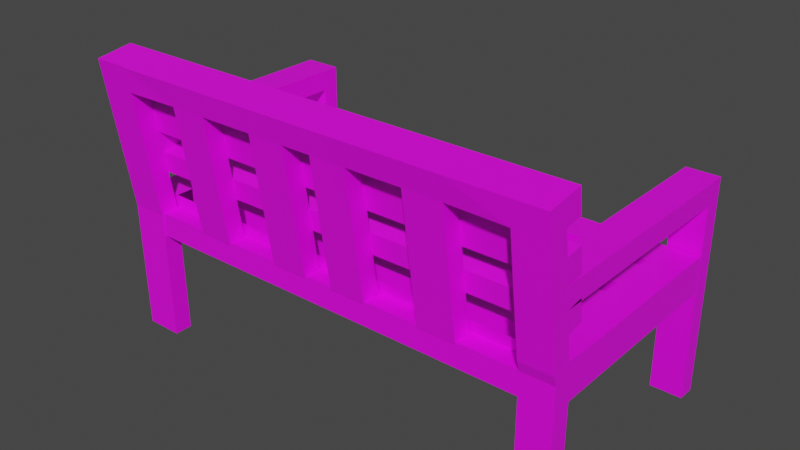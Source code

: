 # Source: bench.blend  (saved by Blender 3.3.6; exported with 4.5.12 LTS)
import bpy
from mathutils import Matrix  # noqa: F401  (used for matrix-valued properties, if any)

bpy.ops.wm.read_factory_settings(use_empty=True)
scene = bpy.context.scene
scene.name = 'Scene'

# ---- collections
col_collection = bpy.data.collections.new('Collection'); scene.collection.children.link(col_collection)

# ---- images (referenced by path relative to the original .blend; pixels are not part of the script)
import os
ASSET_DIR = os.environ.get("B2B_ASSET_DIR", "")  # directory of the original .blend (textures are referenced by path, not embedded)
HERE = os.path.dirname(os.path.abspath(__file__))  # packed textures are extracted next to this script under _unpacked/

def load_image(name, relpath, width, height, colorspace="sRGB"):
    """Load a texture the original file referenced (path relative to the .blend, or extracted next to this script)."""
    p = next((c for c in (os.path.join(HERE, relpath), os.path.join(ASSET_DIR, relpath)) if relpath and os.path.exists(c)), "")
    if p:
        img = bpy.data.images.load(p, check_existing=True)
        img.name = name
    else:  # same state as the original file: an image datablock whose file is absent (Cycles renders it pink)
        img = bpy.data.images.new(name, width, height)
        img.source = "FILE"
        img.filepath = "//" + (relpath or name)
    img.colorspace_settings.name = colorspace
    return img
img_houttextuur_jpg = load_image('houttextuur.jpg', 'houtenbanktextuur.jpg', 1024, 1024, 'sRGB')

# ---- materials (node trees are filled in below, after node groups)
mat_material = bpy.data.materials.new('Material')
mat_material.alpha_threshold = 0.0
mat_material.use_transparent_shadow = False
mat_material.roughness = 0.5
mat_material.line_color = (0.0, 0.0, 0.0, 1.0)

# ---- material node trees
mat_material.use_nodes = True; mat_material.node_tree.nodes.clear()
_N = mat_material.node_tree.nodes; _L = mat_material.node_tree.links
n0 = _N.new('ShaderNodeOutputMaterial'); n0.name = 'Material Output'; n0.location = (300, 300)
n1 = _N.new('ShaderNodeBsdfPrincipled'); n1.name = 'Principled BSDF'; n1.location = (10, 300)
n1.distribution = 'GGX'
n1.subsurface_method = 'RANDOM_WALK_SKIN'
n1.inputs[3].default_value = 1.45
n1.inputs[27].default_value = (0.0, 0.0, 0.0, 1.0)
n1.inputs[28].default_value = 1.0
n2 = _N.new('ShaderNodeTexImage'); n2.name = 'Image Texture.001'; n2.location = (-364, 319)
n2.image = img_houttextuur_jpg
_L.new(n1.outputs[0], n0.inputs[0])
_L.new(n2.outputs[0], n1.inputs[0])
n0.is_active_output = True

# ---- world
world_world = bpy.data.worlds.new('World'); scene.world = world_world
world_world.use_nodes = True; world_world.node_tree.nodes.clear()
_N = world_world.node_tree.nodes; _L = world_world.node_tree.links
n0 = _N.new('ShaderNodeOutputWorld'); n0.name = 'World Output'; n0.location = (300, 300)
n1 = _N.new('ShaderNodeBackground'); n1.name = 'Background'; n1.location = (10, 300)
n1.inputs[0].default_value = (0.05088, 0.05088, 0.05088, 1.0)
_L.new(n1.outputs[0], n0.inputs[0])
n0.is_active_output = True
world_world.color = (0.05088, 0.05088, 0.05088)
world_world.use_sun_shadow = False
world_world.sun_shadow_jitter_overblur = 0.0

# ---- meshes
me_cube = bpy.data.meshes.new('Cube')
me_cube.from_pydata([(1.0, 1.0, 1.0), (1.0, 1.0, -1.0), (1.0, -0.08765, 1.0), (1.0, -0.08765, -1.0), (-1.0, 1.0, 1.0), (-1.0, 1.0, -1.0), (-1.0, -0.08765, 1.0), (-1.0, -0.08765, -1.0), (1.0, -0.1221, 12.4), (-1.0, -0.1221, 12.4), (1.0, 1.0, 12.4), (-1.0, 1.0, 12.4), (-1.0, 1.0, 11.09), (1.0, 1.0, 11.09), (1.0, -0.08765, 11.09), (-1.0, -0.08765, 11.09), (1.0, -13.76, 12.45), (-1.0, -13.76, 12.45), (1.0, -13.57, 11.15), (-1.0, -13.57, 11.15), (1.0, -14.96, 12.27), (-1.0, -14.96, 12.27), (1.0, -14.76, 10.97), (-1.0, -14.76, 10.97), (1.0, -14.43, 16.91), (-1.0, -14.43, 16.91), (1.0, -15.63, 16.73), (-1.0, -15.63, 16.73), (1.0, -12.9, -0.956), (-1.0, -12.9, -0.956), (1.0, -14.11, -0.956), (-1.0, -14.11, -0.956), (-1.0, -14.21, 15.43), (1.0, -14.21, 15.43), (-1.0, -15.4, 15.25), (1.0, -15.4, 15.25), (1.0, -13.32, 17.07), (-1.0, -13.32, 17.07), (-1.0, -13.1, 15.59), (1.0, -13.1, 15.59), (-28.42, -14.21, 15.43), (-28.42, -14.43, 16.91), (-28.42, -13.1, 15.59), (-28.42, -13.32, 17.07), (1.0, -13.99, 13.94), (-1.0, -13.99, 13.94), (-1.0, -15.18, 13.76), (1.0, -15.18, 13.76), (1.0, -12.66, 12.61), (-1.0, -12.66, 12.61), (1.0, -12.88, 14.1), (-1.0, -12.88, 14.1), (-28.38, -13.76, 12.45), (-28.38, -13.99, 13.94), (-28.38, -12.66, 12.61), (-28.38, -12.88, 14.1), (-1.0, -14.56, 9.649), (1.0, -14.56, 9.649), (1.0, -13.37, 9.829), (-1.0, -13.37, 9.829), (1.0, -12.52, 11.31), (-1.0, -12.52, 11.31), (-1.0, -12.32, 9.986), (1.0, -12.32, 9.986), (-28.33, -13.37, 9.829), (-28.33, -13.57, 11.15), (-28.33, -12.32, 9.986), (-28.33, -12.52, 11.31), (-26.1, -14.43, 16.91), (-26.1, -14.21, 15.43), (-26.1, -13.1, 15.59), (-26.1, -13.32, 17.07), (-28.42, -15.34, 15.26), (-28.42, -15.56, 16.74), (-26.1, -15.56, 16.74), (-26.1, -15.34, 15.26), (-28.42, -12.9, -0.9197), (-26.1, -12.9, -0.9197), (-28.42, -14.04, -0.9197), (-26.1, -14.04, -0.9197), (-28.42, -14.7, 10.98), (-26.1, -14.7, 10.98), (-26.1, -13.57, 11.15), (-28.42, -13.57, 11.15), (-26.1, -15.34, 15.26), (-26.1, -14.21, 15.43), (-28.42, -14.21, 15.43), (-28.42, -15.34, 15.26), (-28.42, -14.89, 12.25), (-26.1, -14.89, 12.25), (-26.1, -13.76, 12.42), (-28.42, -13.76, 12.42), (-26.1, 0.983, 11.09), (-28.42, 0.983, 11.09), (-26.1, 0.983, 12.37), (-28.42, 0.983, 12.37), (-26.1, -0.08738, 12.37), (-28.42, -0.08738, 12.37), (-26.1, -0.08738, 11.09), (-28.42, -0.08738, 11.09), (-26.1, 0.983, -0.9333), (-28.42, 0.983, -0.9333), (-26.1, -0.08738, -0.9333), (-28.42, -0.08738, -0.9333), (-1.0, -14.33, 8.077), (1.0, -13.13, 8.257), (1.0, -14.33, 8.077), (-1.0, -13.13, 8.257), (-1.0, -14.11, 7.404), (1.0, -12.9, 7.404), (1.0, -14.11, 7.404), (-1.0, -12.9, 7.404), (-1.0, -0.1777, 7.404), (-1.0, -0.1777, 8.16), (1.0, -0.1777, 8.16), (1.0, -0.1777, 7.404), (-26.11, -12.9, 7.404), (-26.11, -12.9, 8.16), (-26.11, -0.1777, 7.404), (-26.11, -0.1777, 8.16), (-28.38, -12.9, 7.404), (-28.38, -12.9, 8.16), (-28.38, -0.1777, 7.404), (-28.38, -0.1777, 8.16), (-1.0, -10.78, 8.16), (-1.0, -8.66, 8.16), (-1.0, -6.539, 8.16), (-1.0, -4.419, 8.16), (-1.0, -2.298, 8.16), (1.0, -2.298, 7.404), (1.0, -4.419, 7.404), (1.0, -6.539, 7.404), (1.0, -8.66, 7.404), (1.0, -10.78, 7.404), (1.0, -10.78, 8.16), (1.0, -8.66, 8.16), (1.0, -6.539, 8.16), (1.0, -4.419, 8.16), (1.0, -2.298, 8.16), (-26.11, -10.78, 8.16), (-26.11, -8.66, 8.16), (-26.11, -6.539, 8.16), (-26.11, -4.419, 8.16), (-26.11, -2.298, 8.16), (-28.38, -10.78, 8.16), (-28.38, -8.66, 8.16), (-28.38, -6.539, 8.16), (-28.38, -4.419, 8.16), (-28.38, -2.298, 8.16), (-28.38, -2.298, 7.404), (-28.38, -4.419, 7.404), (-28.38, -6.539, 7.404), (-28.38, -8.66, 7.404), (-28.38, -10.78, 7.404), (1.0, -12.9, 5.939), (-1.0, -12.9, 5.939), (1.0, -0.1777, 5.939), (-1.0, -0.1777, 5.939), (-1.0, -10.78, 5.939), (1.0, -10.78, 5.939), (-26.11, -10.78, 5.939), (-26.11, -12.9, 5.939), (-26.11, -0.1777, 5.939), (-28.38, -10.78, 5.939), (-28.38, -12.9, 5.939), (-28.38, -0.1777, 5.939), (-1.0, -2.298, 5.939), (-1.0, -4.419, 5.939), (-1.0, -6.539, 5.939), (-1.0, -8.66, 5.939), (1.0, -2.298, 5.939), (1.0, -4.419, 5.939), (1.0, -6.539, 5.939), (1.0, -8.66, 5.939), (-26.11, -2.298, 5.939), (-26.11, -4.419, 5.939), (-26.11, -6.539, 5.939), (-26.11, -8.66, 5.939), (-28.38, -2.298, 5.939), (-28.38, -4.419, 5.939), (-28.38, -6.539, 5.939), (-28.38, -8.66, 5.939), (-26.11, -14.43, 16.91), (-26.11, -15.63, 16.73), (-26.11, -14.21, 15.43), (-26.11, -15.4, 15.25), (-22.55, -14.21, 15.43), (-22.55, -13.1, 15.59), (-22.55, -13.32, 17.07), (-22.55, -14.43, 16.91), (-4.66, -15.31, 15.26), (-4.66, -14.21, 15.43), (-4.66, -15.63, 16.73), (-4.66, -14.43, 16.91), (-6.998, -15.31, 15.26), (-6.998, -15.63, 16.73), (-6.998, -14.21, 15.43), (-6.998, -14.43, 16.91), (-22.6, -15.31, 15.26), (-22.6, -15.63, 16.73), (-22.6, -14.21, 15.43), (-22.6, -14.43, 16.91), (-20.34, -14.21, 15.43), (-20.34, -14.43, 16.91), (-20.34, -15.31, 15.26), (-20.34, -15.63, 16.73), (-16.87, -14.21, 15.43), (-16.87, -14.43, 16.91), (-16.87, -15.31, 15.26), (-16.87, -15.63, 16.73), (-14.56, -14.21, 15.43), (-14.56, -14.43, 16.91), (-14.56, -15.31, 15.26), (-14.56, -15.63, 16.73), (-10.43, -14.21, 15.43), (-10.43, -14.43, 16.91), (-10.43, -15.31, 15.26), (-10.43, -15.63, 16.73), (-12.7, -15.31, 15.26), (-12.7, -15.63, 16.73), (-12.7, -14.21, 15.43), (-12.7, -14.43, 16.91), (-6.998, -13.02, 7.475), (-4.66, -13.02, 7.475), (-4.66, -14.11, 7.31), (-6.998, -14.11, 7.31), (-20.34, -14.11, 7.31), (-22.6, -14.11, 7.31), (-22.6, -13.02, 7.475), (-20.34, -13.02, 7.475), (-14.56, -14.11, 7.31), (-16.87, -14.11, 7.31), (-16.87, -13.02, 7.475), (-14.56, -13.02, 7.475), (-12.7, -13.02, 7.475), (-10.43, -13.02, 7.475), (-10.43, -14.11, 7.31), (-12.7, -14.11, 7.31), (-26.11, -14.05, 7.404), (-1.0, -14.05, 7.404), (-1.0, -14.05, 5.939), (-26.11, -14.05, 5.939), (-28.42, -14.14, 7.266), (-26.1, -14.14, 7.266), (-26.1, -13.01, 7.436), (-28.42, -13.01, 7.436), (-1.0, -3.033, 8.16), (1.0, -3.033, 7.404), (1.0, -3.033, 8.16), (-26.11, -3.033, 8.16), (-28.38, -3.033, 8.16), (-28.38, -3.033, 7.404), (-1.0, -3.033, 5.939), (1.0, -3.033, 5.939), (-26.11, -3.033, 5.939), (-28.38, -3.033, 5.939), (-1.0, -5.408, 8.16), (1.0, -5.408, 7.404), (1.0, -5.408, 8.16), (-26.11, -5.408, 8.16), (-28.38, -5.408, 8.16), (-28.38, -5.408, 7.404), (-1.0, -5.408, 5.939), (1.0, -5.408, 5.939), (-26.11, -5.408, 5.939), (-28.38, -5.408, 5.939), (-13.56, -5.408, 8.16), (-7.278, -5.408, 8.16), (-1.0, -6.539, 8.16), (1.0, -6.539, 7.404), (1.0, -6.539, 8.16), (-26.11, -6.539, 8.16), (-28.38, -6.539, 8.16), (-28.38, -6.539, 7.404), (-1.0, -6.539, 5.939), (1.0, -6.539, 5.939), (-26.11, -6.539, 5.939), (-28.38, -6.539, 5.939), (-13.56, -6.539, 8.16), (-7.278, -6.539, 8.16), (1.0, -8.66, 7.404), (-28.38, -8.66, 7.404), (-1.0, -8.66, 5.939), (1.0, -8.66, 5.939), (-26.11, -8.66, 5.939), (-28.38, -8.66, 5.939), (-1.0, -8.66, 8.16), (1.0, -8.66, 8.16), (-26.11, -8.66, 8.16), (-28.38, -8.66, 8.16), (-13.56, -8.66, 8.16), (-1.0, -9.459, 8.16), (1.0, -9.459, 7.404), (1.0, -9.459, 8.16), (-26.11, -9.459, 8.16), (-28.38, -9.459, 8.16), (-28.38, -9.459, 7.404), (-1.0, -9.459, 5.939), (1.0, -9.459, 5.939), (-26.11, -9.459, 5.939), (-28.38, -9.459, 5.939), (-13.56, -9.459, 8.16), (-7.278, -9.459, 8.16), (1.0, -11.76, 7.404), (-28.38, -11.76, 7.404), (-1.0, -11.87, 8.205), (1.0, -11.87, 8.205), (-26.11, -11.76, 8.16), (-28.38, -11.76, 8.16), (-1.0, -11.76, 5.939), (1.0, -11.76, 5.939), (-26.11, -11.76, 5.939), (-28.38, -11.76, 5.939)], [], [(13, 12, 11, 10), (3, 2, 6, 7), (7, 6, 4, 5), (5, 1, 3, 7), (1, 0, 2, 3), (5, 4, 0, 1), (10, 11, 9, 8), (15, 14, 18, 19), (12, 15, 9, 11), (14, 13, 10, 8), (2, 0, 13, 14), (4, 6, 15, 12), (6, 2, 14, 15), (0, 4, 12, 13), (24, 33, 39, 36), (14, 8, 16, 18), (8, 9, 17, 16), (9, 15, 19, 17), (23, 22, 20, 21), (110, 108, 31, 30), (18, 16, 20, 22), (17, 19, 23, 21), (24, 25, 27, 26), (200, 198, 185, 184), (34, 35, 26, 27), (35, 33, 24, 26), (29, 28, 30, 31), (111, 109, 28, 29), (109, 110, 30, 28), (108, 111, 29, 31), (47, 44, 33, 35), (46, 47, 35, 34), (45, 46, 34, 32), (44, 45, 32, 33), (39, 38, 37, 36), (41, 40, 72, 73), (25, 24, 36, 37), (33, 32, 38, 39), (40, 41, 43, 42), (70, 69, 40, 42), (71, 70, 42, 43), (68, 71, 43, 41), (16, 17, 49, 48), (17, 21, 46, 45), (21, 20, 47, 46), (20, 16, 44, 47), (48, 49, 51, 50), (45, 44, 50, 51), (44, 16, 48, 50), (51, 49, 54, 55), (52, 53, 55, 54), (45, 51, 55, 53), (17, 45, 53, 52), (49, 17, 52, 54), (23, 19, 59, 56), (18, 22, 57, 58), (59, 19, 65, 64), (22, 23, 56, 57), (61, 60, 63, 62), (58, 59, 62, 63), (18, 58, 63, 60), (19, 18, 60, 61), (64, 65, 67, 66), (62, 59, 64, 66), (61, 62, 66, 67), (19, 61, 67, 65), (187, 70, 71, 188, 37, 38), (186, 69, 70, 187, 38, 32), (27, 25, 193, 192), (186, 189, 68, 69), (75, 74, 73, 72), (69, 68, 74, 75), (68, 41, 73, 74), (243, 242, 78, 79), (76, 77, 79, 78), (244, 243, 79, 77), (245, 244, 77, 76), (242, 245, 76, 78), (88, 91, 83, 80), (97, 96, 94, 95), (90, 89, 81, 82), (89, 88, 80, 81), (75, 72, 87, 84), (69, 75, 84, 85), (40, 69, 85, 86), (72, 40, 86, 87), (84, 87, 88, 89), (85, 84, 89, 90), (86, 85, 90, 91), (87, 86, 91, 88), (95, 94, 92, 93), (96, 98, 92, 94), (92, 98, 102, 100), (99, 97, 95, 93), (83, 91, 97, 99), (82, 83, 99, 98), (90, 82, 98, 96), (91, 90, 96, 97), (102, 103, 101, 100), (98, 99, 103, 102), (93, 92, 100, 101), (99, 93, 101, 103), (56, 59, 107, 104), (58, 57, 106, 105), (59, 58, 105, 107), (57, 56, 104, 106), (104, 107, 111, 108), (105, 106, 110, 109), (113, 112, 118, 119), (106, 104, 108, 110), (113, 114, 115, 112), (257, 131, 172, 263), (128, 138, 114, 113), (138, 129, 115, 114), (143, 119, 123, 148), (111, 107, 117, 116), (303, 109, 154, 310), (128, 113, 119, 143), (149, 148, 123, 122), (116, 117, 121, 120), (247, 130, 171, 253), (119, 118, 122, 123), (109, 111, 155, 154), (118, 112, 157, 162), (115, 129, 170, 156), (304, 153, 163, 312), (296, 152, 181, 300), (304, 308, 144, 153), (296, 295, 145, 152), (273, 272, 146, 151), (261, 260, 147, 150), (251, 250, 148, 149), (175, 264, 265, 179), (126, 136, 258, 256), (167, 262, 264, 175), (172, 168, 262, 263), (112, 115, 156, 157), (273, 151, 180, 277), (261, 150, 179, 265), (292, 133, 159, 298), (122, 118, 162, 165), (307, 139, 144, 308), (294, 140, 145, 295), (271, 141, 146, 272), (259, 142, 147, 260), (249, 143, 148, 250), (306, 303, 133, 134), (293, 292, 132, 135), (270, 269, 131, 136), (258, 257, 130, 137), (248, 247, 129, 138), (305, 306, 134, 124), (291, 293, 135, 125), (268, 270, 136, 126), (256, 258, 137, 127), (246, 248, 138, 128), (251, 149, 178, 255), (111, 116, 238, 239), (280, 132, 173, 283), (116, 120, 164, 161), (149, 122, 165, 178), (170, 166, 157, 156), (311, 161, 164, 312), (162, 174, 178, 165), (254, 175, 179, 255), (264, 176, 180, 265), (284, 177, 181, 285), (299, 160, 163, 300), (157, 166, 174, 162), (252, 167, 175, 254), (305, 124, 291, 302, 301, 294, 139, 307), (282, 169, 177, 284), (297, 158, 160, 299), (310, 309, 158, 159), (298, 297, 169, 173), (275, 274, 168, 172), (263, 262, 167, 171), (253, 252, 166, 170), (184, 185, 183, 182), (198, 199, 183, 185), (201, 200, 184, 182), (199, 201, 182, 183), (32, 25, 189, 186), (25, 32, 191, 193), (34, 27, 192, 190), (32, 34, 190, 191), (188, 71, 68, 189, 25, 37), (192, 193, 197, 195), (193, 191, 196, 197), (190, 192, 195, 194), (214, 216, 236, 235), (205, 203, 201, 199), (203, 202, 200, 201), (204, 205, 199, 198), (206, 210, 233, 232), (206, 208, 204, 202), (208, 209, 205, 204), (207, 206, 202, 203), (209, 207, 203, 205), (213, 211, 207, 209), (211, 210, 206, 207), (212, 213, 209, 208), (208, 206, 232, 231), (220, 218, 212, 210), (218, 219, 213, 212), (221, 220, 210, 211), (219, 221, 211, 213), (195, 197, 215, 217), (197, 196, 214, 215), (194, 195, 217, 216), (196, 194, 216, 214), (217, 215, 221, 219), (215, 214, 220, 221), (216, 217, 219, 218), (200, 202, 229, 228), (223, 224, 225, 222), (229, 226, 227, 228), (233, 230, 231, 232), (235, 236, 237, 234), (220, 214, 235, 234), (218, 220, 234, 237), (216, 218, 237, 236), (212, 208, 231, 230), (202, 204, 226, 229), (191, 190, 224, 223), (210, 212, 230, 233), (194, 196, 222, 225), (190, 194, 225, 224), (198, 200, 228, 227), (196, 191, 223, 222), (204, 198, 227, 226), (239, 238, 241, 240), (161, 155, 240, 241), (155, 111, 239, 240), (116, 161, 241, 238), (80, 83, 245, 242), (83, 82, 244, 245), (82, 81, 243, 244), (81, 80, 242, 243), (171, 167, 252, 253), (174, 254, 255, 178), (150, 251, 255, 179), (127, 137, 248, 246), (137, 130, 247, 248), (142, 249, 250, 147), (159, 158, 297, 298), (150, 147, 250, 251), (129, 247, 253, 170), (259, 266, 267, 256, 127, 246, 249, 142), (136, 131, 257, 258), (141, 259, 260, 146), (151, 261, 265, 180), (151, 146, 260, 261), (130, 257, 263, 171), (288, 290, 286, 268, 279, 278, 271), (283, 282, 274, 275), (168, 274, 276, 176), (176, 276, 277, 180), (131, 269, 275, 172), (286, 287, 270, 268), (287, 280, 269, 270), (288, 271, 272, 289), (281, 273, 277, 285), (281, 289, 272, 273), (152, 145, 289, 281), (152, 281, 285, 181), (140, 288, 289, 145), (135, 132, 280, 287), (125, 135, 287, 286), (173, 169, 282, 283), (274, 282, 284, 276), (276, 284, 285, 277), (269, 280, 283, 275), (177, 299, 300, 181), (124, 134, 293, 291), (134, 133, 292, 293), (139, 294, 295, 144), (132, 292, 298, 173), (153, 144, 295, 296), (153, 296, 300, 163), (154, 155, 309, 310), (160, 311, 312, 163), (158, 309, 311, 160), (107, 105, 306, 305), (105, 109, 303, 306), (117, 307, 308, 121), (120, 121, 308, 304), (120, 304, 312, 164), (133, 303, 310, 159), (143, 174, 166, 128), (254, 249, 246, 252), (259, 264, 262, 266), (274, 276, 271, 278), (266, 262, 256, 267), (126, 256, 262, 168), (246, 128, 166, 252), (278, 279, 268, 274), (286, 290, 288, 284, 282), (294, 301, 302, 291, 297, 299), (291, 125, 169, 297), (309, 155, 107, 305), (307, 311, 309, 305), (116, 111, 155, 161)])
_uv = me_cube.uv_layers.new(name='UVMap')
_uv.uv.foreach_set('vector', [0.1358, 0.8666, 0.1558, 0.8666, 0.1558, 0.8796, 0.1358, 0.8796, 0.5303, 0.8723, 0.5303, 0.8525, 0.5503, 0.8525, 0.5503, 0.8723, 0.5624, 0.5141, 0.5624, 0.4941, 0.5732, 0.4941, 0.5732, 0.5141, 0.9589, 0.882, 0.9589, 0.862, 0.9697, 0.862, 0.9697, 0.882, 0.01871, 0.5079, 0.01871, 0.4879, 0.02959, 0.4879, 0.02959, 0.5079, 0.1558, 0.7463, 0.1558, 0.7662, 0.1358, 0.7662, 0.1358, 0.7463, 0.7519, 0.8287, 0.7319, 0.8287, 0.7319, 0.8175, 0.7519, 0.8175, 0.03871, 0.8808, 0.01871, 0.8808, 0.01871, 0.7463, 0.03871, 0.7463, 0.5732, 0.3933, 0.5624, 0.3933, 0.562, 0.3801, 0.5732, 0.3801, 0.02959, 0.3871, 0.01871, 0.3871, 0.01871, 0.374, 0.02993, 0.374, 0.02959, 0.4879, 0.01871, 0.4879, 0.01871, 0.3871, 0.02959, 0.3871, 0.5732, 0.4941, 0.5624, 0.4941, 0.5624, 0.3933, 0.5732, 0.3933, 0.5503, 0.8525, 0.5303, 0.8525, 0.5303, 0.7525, 0.5503, 0.7525, 0.1358, 0.7662, 0.1558, 0.7662, 0.1558, 0.8666, 0.1358, 0.8666, 0.173, 0.3289, 0.1708, 0.3437, 0.1597, 0.342, 0.1619, 0.3272, 0.02959, 0.3871, 0.02993, 0.374, 0.1663, 0.3735, 0.1644, 0.3864, 0.7519, 0.8175, 0.7319, 0.8175, 0.7319, 0.6814, 0.7519, 0.6814, 0.562, 0.3801, 0.5624, 0.3933, 0.4276, 0.3926, 0.4256, 0.3797, 0.1378, 0.03871, 0.1378, 0.01871, 0.1509, 0.01871, 0.1509, 0.03871, 0.1016, 0.01871, 0.1016, 0.03871, 0.01871, 0.03871, 0.01871, 0.01871, 0.1644, 0.3864, 0.1663, 0.3735, 0.1782, 0.3752, 0.1763, 0.3882, 0.4256, 0.3797, 0.4276, 0.3926, 0.4157, 0.3944, 0.4137, 0.3814, 0.6227, 0.3499, 0.6227, 0.3699, 0.6107, 0.3699, 0.6107, 0.3499, 0.4698, 0.9091, 0.4808, 0.9091, 0.4818, 0.9441, 0.4698, 0.9441, 0.181, 0.03871, 0.181, 0.01871, 0.196, 0.01871, 0.196, 0.03871, 0.1827, 0.3455, 0.1708, 0.3437, 0.173, 0.3289, 0.1849, 0.3307, 0.6107, 0.9686, 0.6107, 0.9486, 0.6227, 0.9486, 0.6227, 0.9686, 0.9304, 0.7646, 0.9104, 0.7646, 0.9104, 0.6814, 0.9304, 0.6814, 0.1577, 0.4239, 0.1698, 0.4239, 0.1698, 0.5075, 0.1577, 0.5075, 0.4222, 0.4301, 0.4343, 0.4301, 0.4343, 0.5136, 0.4222, 0.5136, 0.1805, 0.3604, 0.1686, 0.3586, 0.1708, 0.3437, 0.1827, 0.3455, 0.1659, 0.03871, 0.1659, 0.01871, 0.181, 0.01871, 0.181, 0.03871, 0.4234, 0.3648, 0.4115, 0.3665, 0.4092, 0.3517, 0.4211, 0.3499, 0.9254, 0.9198, 0.9254, 0.9398, 0.9104, 0.9398, 0.9104, 0.9198, 0.7387, 0.3499, 0.7387, 0.3699, 0.7238, 0.3699, 0.7238, 0.3499, 0.1507, 0.9284, 0.1358, 0.9284, 0.1358, 0.917, 0.1507, 0.917, 0.6227, 0.3699, 0.6227, 0.3499, 0.6339, 0.3499, 0.6339, 0.3699, 0.7874, 0.3499, 0.7874, 0.3699, 0.7762, 0.3699, 0.7762, 0.3499, 0.1358, 0.9284, 0.1507, 0.9284, 0.1507, 0.9397, 0.1358, 0.9397, 0.7762, 0.6208, 0.7874, 0.6208, 0.7874, 0.644, 0.7762, 0.644, 0.7238, 0.6208, 0.7387, 0.6208, 0.7387, 0.644, 0.7238, 0.644, 0.6227, 0.6208, 0.6339, 0.6208, 0.6339, 0.644, 0.6227, 0.644, 0.8248, 0.6436, 0.8248, 0.6236, 0.8359, 0.6236, 0.8359, 0.6436, 0.4256, 0.3797, 0.4137, 0.3814, 0.4115, 0.3665, 0.4234, 0.3648, 0.1509, 0.03871, 0.1509, 0.01871, 0.1659, 0.01871, 0.1659, 0.03871, 0.1782, 0.3752, 0.1663, 0.3735, 0.1686, 0.3586, 0.1805, 0.3604, 0.6864, 0.3499, 0.6864, 0.3699, 0.6713, 0.3699, 0.6713, 0.3499, 0.7982, 0.03871, 0.7982, 0.01871, 0.8093, 0.01871, 0.8093, 0.03871, 0.1686, 0.3586, 0.1663, 0.3735, 0.1553, 0.3718, 0.1575, 0.3569, 0.6965, 0.5916, 0.7116, 0.5916, 0.7116, 0.8653, 0.6965, 0.8653, 0.981, 0.3499, 0.981, 0.3649, 0.9698, 0.3649, 0.9698, 0.3499, 0.7982, 0.03871, 0.8093, 0.03871, 0.8093, 0.3124, 0.7982, 0.3124, 0.7457, 0.01871, 0.7607, 0.01871, 0.7607, 0.2924, 0.7457, 0.2924, 0.8359, 0.6236, 0.8248, 0.6236, 0.8248, 0.3499, 0.8359, 0.3499, 0.4157, 0.3944, 0.4276, 0.3926, 0.4296, 0.4058, 0.4176, 0.4076, 0.1644, 0.3864, 0.1763, 0.3882, 0.1743, 0.4014, 0.1624, 0.3996, 0.8947, 0.01871, 0.9081, 0.01871, 0.9081, 0.2919, 0.8947, 0.2919, 0.1378, 0.01871, 0.1378, 0.03871, 0.1244, 0.03871, 0.1244, 0.01871, 0.6949, 0.03871, 0.6949, 0.01871, 0.7083, 0.01871, 0.7083, 0.03871, 0.8839, 0.3499, 0.8839, 0.3699, 0.8734, 0.3699, 0.8734, 0.3499, 0.1644, 0.3864, 0.1624, 0.3996, 0.1519, 0.3981, 0.1539, 0.3848, 0.8467, 0.03871, 0.8467, 0.01871, 0.8573, 0.01871, 0.8573, 0.03871, 0.9698, 0.5199, 0.9698, 0.5065, 0.9804, 0.5065, 0.9804, 0.5199, 0.8734, 0.3699, 0.8839, 0.3699, 0.8839, 0.6431, 0.8734, 0.6431, 0.6949, 0.03871, 0.7083, 0.03871, 0.7083, 0.3119, 0.6949, 0.3119, 0.8467, 0.03871, 0.8573, 0.03871, 0.8573, 0.3119, 0.8467, 0.3119, 0.7387, 0.5853, 0.7387, 0.6208, 0.7238, 0.6208, 0.7238, 0.5853, 0.7238, 0.3699, 0.7387, 0.3699, 0.7874, 0.5853, 0.7874, 0.6208, 0.7762, 0.6208, 0.7762, 0.5853, 0.7762, 0.3699, 0.7874, 0.3699, 0.6107, 0.3699, 0.6227, 0.3699, 0.6227, 0.4064, 0.6107, 0.4064, 0.2334, 0.8538, 0.2483, 0.8538, 0.2483, 0.8893, 0.2334, 0.8893, 0.07613, 0.9109, 0.09109, 0.9109, 0.09109, 0.9341, 0.07613, 0.9341, 0.9678, 0.7487, 0.9678, 0.7338, 0.9792, 0.7338, 0.9792, 0.7487, 0.6227, 0.6208, 0.6227, 0.644, 0.6113, 0.644, 0.6113, 0.6208, 0.6338, 0.7626, 0.6107, 0.7626, 0.6107, 0.6814, 0.6338, 0.6814, 0.2858, 0.95, 0.2858, 0.9269, 0.2971, 0.9269, 0.2971, 0.95, 0.1586, 0.6252, 0.1699, 0.6269, 0.1689, 0.7087, 0.1575, 0.7087, 0.4323, 0.8358, 0.4092, 0.8358, 0.4092, 0.7525, 0.4323, 0.7525, 0.4212, 0.6331, 0.4325, 0.6314, 0.4336, 0.7149, 0.4222, 0.7149, 0.4137, 0.5832, 0.425, 0.5816, 0.4269, 0.5942, 0.4156, 0.5959, 0.6713, 0.8178, 0.6944, 0.8178, 0.6944, 0.8284, 0.6713, 0.8284, 0.1661, 0.5754, 0.1774, 0.5771, 0.1755, 0.5897, 0.1642, 0.588, 0.6338, 0.813, 0.6107, 0.813, 0.6107, 0.8002, 0.6338, 0.8002, 0.366, 0.3499, 0.366, 0.3499, 0.366, 0.3499, 0.366, 0.3499, 0.366, 0.3499, 0.366, 0.3499, 0.366, 0.3499, 0.366, 0.3499, 0.366, 0.3499, 0.366, 0.3499, 0.366, 0.3499, 0.366, 0.3499, 0.366, 0.3499, 0.366, 0.3499, 0.366, 0.3499, 0.366, 0.3499, 0.6338, 0.8434, 0.6107, 0.8434, 0.6107, 0.813, 0.6338, 0.813, 0.1706, 0.5453, 0.1819, 0.547, 0.1774, 0.5771, 0.1661, 0.5754, 0.6338, 0.9112, 0.6107, 0.9112, 0.6107, 0.8808, 0.6338, 0.8808, 0.4092, 0.5532, 0.4205, 0.5515, 0.425, 0.5816, 0.4137, 0.5832, 0.8729, 0.8138, 0.8498, 0.8138, 0.8498, 0.801, 0.8729, 0.801, 0.02941, 0.5759, 0.02941, 0.5887, 0.01871, 0.5887, 0.01871, 0.5759, 0.01871, 0.5887, 0.02941, 0.5887, 0.02941, 0.7089, 0.01871, 0.7089, 0.5617, 0.5949, 0.5617, 0.5821, 0.5724, 0.5821, 0.5724, 0.5949, 0.4269, 0.5942, 0.425, 0.5816, 0.5617, 0.5821, 0.5617, 0.5949, 0.7893, 0.6814, 0.8124, 0.6814, 0.8124, 0.8159, 0.7893, 0.8159, 0.1661, 0.5754, 0.1642, 0.588, 0.02941, 0.5887, 0.02941, 0.5759, 0.6713, 0.6814, 0.6944, 0.6814, 0.6944, 0.8178, 0.6713, 0.8178, 0.9562, 0.2571, 0.9562, 0.2802, 0.9455, 0.2802, 0.9455, 0.2571, 0.4698, 0.7525, 0.4929, 0.7525, 0.4929, 0.8716, 0.4698, 0.8716, 0.8729, 0.801, 0.8498, 0.801, 0.8498, 0.6814, 0.8729, 0.6814, 0.5617, 0.5949, 0.5724, 0.5949, 0.5724, 0.7151, 0.5617, 0.7151, 0.4176, 0.4076, 0.4296, 0.4058, 0.4319, 0.4215, 0.42, 0.4233, 0.1624, 0.3996, 0.1743, 0.4014, 0.1719, 0.4171, 0.16, 0.4153, 0.01871, 0.9382, 0.01871, 0.9183, 0.03458, 0.9183, 0.03458, 0.9382, 0.1244, 0.01871, 0.1244, 0.03871, 0.1085, 0.03871, 0.1085, 0.01871, 0.42, 0.4233, 0.4319, 0.4215, 0.4343, 0.4301, 0.4222, 0.4301, 0.16, 0.4153, 0.1719, 0.4171, 0.1698, 0.4239, 0.1577, 0.4239, 0.5758, 0.03871, 0.5834, 0.03871, 0.5834, 0.2898, 0.5758, 0.2898, 0.1085, 0.01871, 0.1085, 0.03871, 0.1016, 0.03871, 0.1016, 0.01871, 0.5758, 0.03871, 0.5758, 0.01871, 0.5834, 0.01871, 0.5834, 0.03871, 0.08278, 0.4239, 0.09409, 0.4239, 0.09409, 0.4385, 0.08278, 0.4385, 0.5173, 0.03871, 0.5173, 0.01871, 0.5384, 0.01871, 0.5384, 0.03871, 0.05169, 0.4163, 0.05169, 0.4239, 0.03049, 0.4239, 0.03049, 0.4163, 0.5173, 0.2898, 0.5384, 0.2898, 0.5384, 0.3124, 0.5173, 0.3124, 0.6487, 0.01875, 0.6575, 0.01871, 0.6574, 0.2698, 0.6499, 0.2698, 0.1463, 0.4239, 0.1577, 0.4239, 0.1577, 0.4385, 0.1463, 0.4385, 0.5173, 0.03871, 0.5384, 0.03871, 0.5384, 0.2898, 0.5173, 0.2898, 0.08369, 0.7675, 0.07613, 0.7675, 0.07613, 0.7463, 0.08369, 0.7463, 0.6499, 0.2698, 0.6574, 0.2698, 0.6575, 0.2924, 0.65, 0.2925, 0.05903, 0.4239, 0.07289, 0.4239, 0.07289, 0.4385, 0.05903, 0.4385, 0.5758, 0.2898, 0.5834, 0.2898, 0.5834, 0.3124, 0.5758, 0.3124, 0.2334, 0.9468, 0.2334, 0.9268, 0.2479, 0.9268, 0.2479, 0.9468, 0.5834, 0.2898, 0.5834, 0.03871, 0.5979, 0.03871, 0.5979, 0.2898, 0.03049, 0.4239, 0.05169, 0.4239, 0.05169, 0.4385, 0.03049, 0.4385, 0.08369, 0.8621, 0.08369, 0.8523, 0.09834, 0.8523, 0.09834, 0.8621, 0.08369, 0.8391, 0.08369, 0.8311, 0.09834, 0.8311, 0.09834, 0.8391, 0.08369, 0.8621, 0.07613, 0.8621, 0.07613, 0.8523, 0.08369, 0.8523, 0.08369, 0.8391, 0.07613, 0.8391, 0.07613, 0.8311, 0.08369, 0.8311, 0.08369, 0.8099, 0.07613, 0.8099, 0.07613, 0.8099, 0.08369, 0.8099, 0.08369, 0.7986, 0.07613, 0.7986, 0.07613, 0.7887, 0.08369, 0.7887, 0.08369, 0.7749, 0.07613, 0.7749, 0.07613, 0.7675, 0.08369, 0.7675, 0.2757, 0.2898, 0.2856, 0.2898, 0.2856, 0.3124, 0.2757, 0.3124, 0.4749, 0.03871, 0.4749, 0.01871, 0.4862, 0.01871, 0.4862, 0.03871, 0.2757, 0.03871, 0.2856, 0.03871, 0.2856, 0.2898, 0.2757, 0.2898, 0.2969, 0.01871, 0.2969, 0.03871, 0.2856, 0.03871, 0.2856, 0.01871, 0.5834, 0.03871, 0.5834, 0.01871, 0.5979, 0.01871, 0.5979, 0.03871, 0.08369, 0.8099, 0.08369, 0.8099, 0.09834, 0.8099, 0.09834, 0.8099, 0.08369, 0.7986, 0.08369, 0.7887, 0.09834, 0.7887, 0.09834, 0.7986, 0.1233, 0.4239, 0.1365, 0.4239, 0.1365, 0.4385, 0.1233, 0.4385, 0.5834, 0.3124, 0.5834, 0.2898, 0.5979, 0.2898, 0.5979, 0.3124, 0.4228, 0.2898, 0.4326, 0.2898, 0.4326, 0.3124, 0.4228, 0.3124, 0.4458, 0.2898, 0.4538, 0.2898, 0.4538, 0.3124, 0.4458, 0.3124, 0.4749, 0.2898, 0.4749, 0.2898, 0.4749, 0.3124, 0.4749, 0.3124, 0.4862, 0.2898, 0.4961, 0.2898, 0.4961, 0.3124, 0.4862, 0.3124, 0.5099, 0.2898, 0.5173, 0.2898, 0.5173, 0.3124, 0.5099, 0.3124, 0.1474, 0.4159, 0.1463, 0.4239, 0.1365, 0.4239, 0.1365, 0.4163, 0.1233, 0.4163, 0.1233, 0.4239, 0.1153, 0.4239, 0.1153, 0.4163, 0.09409, 0.4163, 0.09409, 0.4239, 0.09409, 0.4239, 0.09409, 0.4163, 0.08278, 0.4163, 0.08278, 0.4239, 0.07289, 0.4239, 0.07289, 0.4163, 0.05903, 0.4163, 0.05903, 0.4239, 0.05169, 0.4239, 0.05169, 0.4163, 0.4218, 0.03871, 0.4218, 0.01871, 0.4326, 0.01871, 0.4326, 0.03871, 0.4458, 0.03871, 0.4458, 0.01871, 0.4538, 0.01871, 0.4538, 0.03871, 0.4749, 0.03871, 0.4749, 0.01871, 0.4749, 0.01871, 0.4749, 0.03871, 0.4862, 0.03871, 0.4862, 0.01871, 0.4961, 0.01871, 0.4961, 0.03871, 0.5099, 0.03871, 0.5099, 0.01871, 0.5173, 0.01871, 0.5173, 0.03871, 0.08369, 0.7749, 0.08369, 0.7675, 0.09834, 0.7675, 0.09834, 0.7749, 0.3491, 0.6384, 0.3491, 0.8894, 0.3377, 0.8894, 0.3377, 0.6384, 0.1153, 0.4239, 0.1153, 0.4239, 0.1153, 0.4385, 0.1153, 0.4385, 0.6499, 0.2698, 0.65, 0.2925, 0.6355, 0.2925, 0.6354, 0.2699, 0.08369, 0.7675, 0.08369, 0.7463, 0.09834, 0.7463, 0.09834, 0.7675, 0.2545, 0.01871, 0.2545, 0.03871, 0.2334, 0.03871, 0.2334, 0.01871, 0.349, 0.2898, 0.3604, 0.2898, 0.3604, 0.3124, 0.349, 0.3124, 0.2334, 0.2898, 0.2545, 0.2898, 0.2545, 0.3124, 0.2334, 0.3124, 0.2619, 0.2898, 0.2757, 0.2898, 0.2757, 0.3124, 0.2619, 0.3124, 0.2856, 0.2898, 0.2969, 0.2898, 0.2969, 0.3124, 0.2856, 0.3124, 0.318, 0.2898, 0.318, 0.2898, 0.318, 0.3124, 0.318, 0.3124, 0.326, 0.2898, 0.3392, 0.2898, 0.3392, 0.3124, 0.326, 0.3124, 0.2334, 0.03871, 0.2545, 0.03871, 0.2545, 0.2898, 0.2334, 0.2898, 0.2619, 0.03871, 0.2757, 0.03871, 0.2757, 0.2898, 0.2619, 0.2898, 0.4218, 0.03871, 0.4326, 0.03871, 0.4458, 0.03871, 0.4458, 0.1015, 0.4458, 0.1642, 0.4458, 0.2898, 0.4326, 0.2898, 0.4228, 0.2898, 0.318, 0.03871, 0.318, 0.03871, 0.318, 0.2898, 0.318, 0.2898, 0.326, 0.03871, 0.3392, 0.03871, 0.3392, 0.2898, 0.326, 0.2898, 0.349, 0.01871, 0.349, 0.03871, 0.3392, 0.03871, 0.3392, 0.01871, 0.326, 0.01871, 0.326, 0.03871, 0.318, 0.03871, 0.318, 0.01871, 0.2969, 0.01871, 0.2969, 0.03871, 0.2969, 0.03871, 0.2969, 0.01871, 0.2856, 0.01871, 0.2856, 0.03871, 0.2757, 0.03871, 0.2757, 0.01871, 0.2619, 0.01871, 0.2619, 0.03871, 0.2545, 0.03871, 0.2545, 0.01871, 0.9798, 0.6963, 0.9678, 0.6963, 0.9678, 0.6814, 0.9798, 0.6814, 0.181, 0.2547, 0.196, 0.2547, 0.196, 0.2898, 0.181, 0.2898, 0.2334, 0.5659, 0.2483, 0.5659, 0.2483, 0.6009, 0.2334, 0.6009, 0.6107, 0.5859, 0.6227, 0.5859, 0.6227, 0.6209, 0.6107, 0.6209, 0.2334, 0.6384, 0.2483, 0.6384, 0.2483, 0.8538, 0.2334, 0.8538, 0.2334, 0.3499, 0.2483, 0.3499, 0.2483, 0.3865, 0.2334, 0.3865, 0.181, 0.03871, 0.196, 0.03871, 0.196, 0.0753, 0.181, 0.0753, 0.9333, 0.6221, 0.9213, 0.6221, 0.9223, 0.5855, 0.9333, 0.5855, 0.6339, 0.5853, 0.6339, 0.6208, 0.6227, 0.6208, 0.6227, 0.5853, 0.6227, 0.3699, 0.6339, 0.3699, 0.6107, 0.4064, 0.6227, 0.4064, 0.6227, 0.4298, 0.6107, 0.4298, 0.2334, 0.3865, 0.2483, 0.3865, 0.2483, 0.4098, 0.2334, 0.4098, 0.181, 0.0753, 0.196, 0.0753, 0.196, 0.09868, 0.181, 0.09868, 0.9324, 0.5481, 0.9213, 0.5481, 0.9213, 0.4677, 0.9324, 0.4677, 0.6107, 0.5632, 0.6227, 0.5632, 0.6227, 0.5859, 0.6107, 0.5859, 0.2334, 0.5432, 0.2483, 0.5432, 0.2483, 0.5659, 0.2334, 0.5659, 0.181, 0.2321, 0.196, 0.2321, 0.196, 0.2547, 0.181, 0.2547, 0.2483, 0.5085, 0.2483, 0.4855, 0.3286, 0.4855, 0.3286, 0.5085, 0.5303, 0.9097, 0.5413, 0.9097, 0.5413, 0.9445, 0.5303, 0.9445, 0.181, 0.1973, 0.196, 0.1973, 0.196, 0.2321, 0.181, 0.2321, 0.2334, 0.5085, 0.2483, 0.5085, 0.2483, 0.5432, 0.2334, 0.5432, 0.6107, 0.5285, 0.6227, 0.5285, 0.6227, 0.5632, 0.6107, 0.5632, 0.6107, 0.5055, 0.6227, 0.5055, 0.6227, 0.5285, 0.6107, 0.5285, 0.2334, 0.4855, 0.2483, 0.4855, 0.2483, 0.5085, 0.2334, 0.5085, 0.181, 0.1743, 0.196, 0.1743, 0.196, 0.1973, 0.181, 0.1973, 0.6713, 0.8659, 0.6824, 0.8659, 0.6824, 0.9463, 0.6713, 0.9463, 0.9628, 0.9198, 0.9739, 0.9198, 0.9739, 0.9385, 0.9628, 0.9385, 0.181, 0.1557, 0.196, 0.1557, 0.196, 0.1743, 0.181, 0.1743, 0.2334, 0.4668, 0.2483, 0.4668, 0.2483, 0.4855, 0.2334, 0.4855, 0.6107, 0.4868, 0.6227, 0.4868, 0.6227, 0.5055, 0.6107, 0.5055, 0.6107, 0.4298, 0.6227, 0.4298, 0.6227, 0.4641, 0.6107, 0.4641, 0.2334, 0.4098, 0.2483, 0.4098, 0.2483, 0.4441, 0.2334, 0.4441, 0.181, 0.09868, 0.196, 0.09868, 0.196, 0.1329, 0.181, 0.1329, 0.4092, 0.9107, 0.4203, 0.9107, 0.4203, 0.945, 0.4092, 0.945, 0.6107, 0.4641, 0.6227, 0.4641, 0.6227, 0.4868, 0.6107, 0.4868, 0.2334, 0.4441, 0.2483, 0.4441, 0.2483, 0.4668, 0.2334, 0.4668, 0.181, 0.1329, 0.196, 0.1329, 0.196, 0.1557, 0.181, 0.1557, 0.2483, 0.5659, 0.2483, 0.5432, 0.3286, 0.5432, 0.3286, 0.5659, 0.3346, 0.9269, 0.3456, 0.9269, 0.3456, 0.9502, 0.3346, 0.9502, 0.9589, 0.802, 0.9699, 0.802, 0.9699, 0.8246, 0.9589, 0.8246, 0.9455, 0.1365, 0.9565, 0.1365, 0.9565, 0.1596, 0.9455, 0.1596, 0.9455, 0.197, 0.9565, 0.197, 0.9565, 0.2197, 0.9455, 0.2197, 0.2483, 0.4668, 0.2483, 0.4441, 0.3286, 0.4441, 0.3286, 0.4668, 0.7319, 0.8661, 0.7429, 0.8661, 0.7429, 0.9465, 0.7319, 0.9465, 0.181, 0.1329, 0.181, 0.1557, 0.1006, 0.1557, 0.1006, 0.1329, 0.181, 0.1743, 0.181, 0.1973, 0.1006, 0.1973, 0.1006, 0.1743, 0.9324, 0.4303, 0.9213, 0.4303, 0.9213, 0.3499, 0.9324, 0.3499, 0.9214, 0.8824, 0.9104, 0.8824, 0.9104, 0.802, 0.9214, 0.802, 0.8609, 0.9316, 0.8498, 0.9316, 0.8498, 0.8512, 0.8609, 0.8512, 0.9455, 0.01871, 0.9566, 0.01871, 0.9566, 0.09911, 0.9455, 0.09911, 0.181, 0.0753, 0.181, 0.09868, 0.1006, 0.09868, 0.1006, 0.0753, 0.7893, 0.8533, 0.8004, 0.8533, 0.8004, 0.9337, 0.7893, 0.9337, 0.2483, 0.4098, 0.2483, 0.3865, 0.3286, 0.3865, 0.3286, 0.4098, 0.181, 0.2321, 0.181, 0.2547, 0.1006, 0.2547, 0.1006, 0.2321, 0.3003, 0.6384, 0.3003, 0.8894, 0.2858, 0.8894, 0.2858, 0.6384, 0.3604, 0.2898, 0.3604, 0.03871, 0.3718, 0.03871, 0.3718, 0.2898, 0.9813, 0.4023, 0.9813, 0.417, 0.9698, 0.417, 0.9698, 0.4023, 0.9698, 0.4691, 0.9698, 0.4544, 0.9813, 0.4544, 0.9813, 0.4691, 0.4156, 0.5959, 0.4269, 0.5942, 0.4325, 0.6314, 0.4212, 0.6331, 0.4323, 0.8733, 0.4092, 0.8733, 0.4092, 0.8358, 0.4323, 0.8358, 0.1642, 0.588, 0.1755, 0.5897, 0.1699, 0.6269, 0.1586, 0.6252, 0.6338, 0.8002, 0.6107, 0.8002, 0.6107, 0.7626, 0.6338, 0.7626, 0.2757, 0.01871, 0.2757, 0.03871, 0.2619, 0.03871, 0.2619, 0.01871, 0.2545, 0.2898, 0.2619, 0.2898, 0.2619, 0.3124, 0.2545, 0.3124, 0.08369, 0.7887, 0.08369, 0.7749, 0.09834, 0.7749, 0.09834, 0.7887, 0.4961, 0.03871, 0.4961, 0.01871, 0.5099, 0.01871, 0.5099, 0.03871, 0.07289, 0.4163, 0.07289, 0.4239, 0.05903, 0.4239, 0.05903, 0.4163, 0.4961, 0.2898, 0.5099, 0.2898, 0.5099, 0.3124, 0.4961, 0.3124, 0.3392, 0.01871, 0.3392, 0.03871, 0.326, 0.03871, 0.326, 0.01871, 0.08369, 0.7887, 0.07613, 0.7887, 0.07613, 0.7749, 0.08369, 0.7749, 0.05169, 0.4239, 0.05903, 0.4239, 0.05903, 0.4385, 0.05169, 0.4385, 0.4862, 0.2898, 0.4862, 0.1642, 0.4862, 0.1015, 0.4862, 0.03871, 0.4961, 0.03871, 0.5099, 0.03871, 0.5099, 0.2898, 0.4961, 0.2898, 0.09409, 0.4163, 0.09409, 0.4239, 0.08278, 0.4239, 0.08278, 0.4163, 0.4749, 0.2898, 0.4862, 0.2898, 0.4862, 0.3124, 0.4749, 0.3124, 0.08369, 0.8099, 0.08369, 0.7986, 0.09834, 0.7986, 0.09834, 0.8099, 0.08369, 0.8099, 0.07613, 0.8099, 0.07613, 0.7986, 0.08369, 0.7986, 0.07289, 0.4239, 0.08278, 0.4239, 0.08278, 0.4385, 0.07289, 0.4385, 0.4538, 0.2898, 0.4538, 0.1642, 0.4538, 0.03871, 0.4749, 0.03871, 0.4749, 0.1015, 0.4749, 0.1642, 0.4749, 0.2898, 0.318, 0.01871, 0.318, 0.03871, 0.2969, 0.03871, 0.2969, 0.01871, 0.2969, 0.03871, 0.2969, 0.03871, 0.2969, 0.2898, 0.2969, 0.2898, 0.2969, 0.2898, 0.2969, 0.2898, 0.2969, 0.3124, 0.2969, 0.3124, 0.09409, 0.4239, 0.09409, 0.4239, 0.09409, 0.4385, 0.09409, 0.4385, 0.4538, 0.03871, 0.4538, 0.01871, 0.4749, 0.01871, 0.4749, 0.03871, 0.1153, 0.4163, 0.1153, 0.4239, 0.09409, 0.4239, 0.09409, 0.4163, 0.4538, 0.2898, 0.4749, 0.2898, 0.4749, 0.3124, 0.4538, 0.3124, 0.08369, 0.8311, 0.08369, 0.8099, 0.09834, 0.8099, 0.09834, 0.8311, 0.08369, 0.8311, 0.07613, 0.8311, 0.07613, 0.8099, 0.08369, 0.8099, 0.08369, 0.8311, 0.07613, 0.8311, 0.07613, 0.8311, 0.08369, 0.8311, 0.08369, 0.8311, 0.08369, 0.8311, 0.09834, 0.8311, 0.09834, 0.8311, 0.4538, 0.2898, 0.4538, 0.2898, 0.4538, 0.3124, 0.4538, 0.3124, 0.1153, 0.4163, 0.1153, 0.4239, 0.1153, 0.4239, 0.1153, 0.4163, 0.4538, 0.03871, 0.4538, 0.01871, 0.4538, 0.01871, 0.4538, 0.03871, 0.318, 0.01871, 0.318, 0.03871, 0.318, 0.03871, 0.318, 0.01871, 0.2969, 0.03871, 0.318, 0.03871, 0.318, 0.2898, 0.2969, 0.2898, 0.2969, 0.2898, 0.318, 0.2898, 0.318, 0.3124, 0.2969, 0.3124, 0.09409, 0.4239, 0.1153, 0.4239, 0.1153, 0.4385, 0.09409, 0.4385, 0.318, 0.2898, 0.326, 0.2898, 0.326, 0.3124, 0.318, 0.3124, 0.4326, 0.03871, 0.4326, 0.01871, 0.4458, 0.01871, 0.4458, 0.03871, 0.1365, 0.4163, 0.1365, 0.4239, 0.1233, 0.4239, 0.1233, 0.4163, 0.4326, 0.2898, 0.4458, 0.2898, 0.4458, 0.3124, 0.4326, 0.3124, 0.1153, 0.4239, 0.1233, 0.4239, 0.1233, 0.4385, 0.1153, 0.4385, 0.08369, 0.8523, 0.07613, 0.8523, 0.07613, 0.8391, 0.08369, 0.8391, 0.08369, 0.8523, 0.08369, 0.8391, 0.09834, 0.8391, 0.09834, 0.8523, 0.3604, 0.01871, 0.3604, 0.03871, 0.349, 0.03871, 0.349, 0.01871, 0.3392, 0.2898, 0.349, 0.2898, 0.349, 0.3124, 0.3392, 0.3124, 0.3392, 0.03871, 0.349, 0.03871, 0.349, 0.2898, 0.3392, 0.2898, 0.4092, 0.03871, 0.4092, 0.01871, 0.4218, 0.01871, 0.4218, 0.03871, 0.16, 0.4153, 0.1577, 0.4239, 0.1463, 0.4239, 0.1474, 0.4159, 0.4115, 0.2898, 0.4228, 0.2898, 0.4228, 0.3124, 0.4115, 0.3124, 0.08369, 0.8735, 0.07613, 0.8735, 0.07613, 0.8621, 0.08369, 0.8621, 0.08369, 0.8735, 0.08369, 0.8621, 0.09834, 0.8621, 0.09834, 0.8735, 0.1365, 0.4239, 0.1463, 0.4239, 0.1463, 0.4385, 0.1365, 0.4385, 0.5173, 0.2898, 0.2545, 0.2898, 0.2545, 0.03871, 0.5173, 0.03871, 0.2619, 0.2898, 0.5099, 0.2898, 0.5099, 0.03871, 0.2619, 0.03871, 0.4862, 0.2898, 0.2856, 0.2898, 0.2856, 0.03871, 0.4862, 0.1642, 0.2969, 0.03871, 0.2969, 0.2898, 0.4749, 0.2898, 0.4749, 0.1642, 0.4862, 0.1642, 0.2856, 0.03871, 0.4862, 0.03871, 0.4862, 0.1015, 0.4749, 0.03871, 0.4862, 0.03871, 0.2856, 0.03871, 0.2969, 0.03871, 0.5099, 0.03871, 0.5173, 0.03871, 0.2545, 0.03871, 0.2619, 0.03871, 0.4749, 0.1642, 0.4749, 0.1015, 0.4749, 0.03871, 0.2969, 0.03871, 0.0, 0.0, 0.0, 0.0, 0.0, 0.0, 0.0, 0.0, 0.0, 0.0, 0.4458, 0.2898, 0.4458, 0.1642, 0.4458, 0.1015, 0.4458, 0.03871, 0.326, 0.03871, 0.326, 0.2898, 0.4458, 0.03871, 0.4538, 0.03871, 0.318, 0.03871, 0.326, 0.03871, 0.349, 0.03871, 0.3604, 0.03871, 0.4092, 0.03871, 0.4218, 0.03871, 0.4228, 0.2898, 0.349, 0.2898, 0.349, 0.03871, 0.4218, 0.03871, 0.6499, 0.2698, 0.6487, 0.01875, 0.2479, 0.9268, 0.3604, 0.2898])
me_cube.materials.append(mat_material)
me_cube.materials.append(None)
me_cube.use_mirror_vertex_groups = False
me_cube.update()

# ---- objects
ob_cube = bpy.data.objects.new('Cube', me_cube)

# ---- transforms, parenting, visibility, modifiers, constraints
ob_cube.location = (0.0, 0.0, 0.0)
ob_cube.scale = (0.1721, 0.1721, 0.1721)
ob_cube.lock_rotations_4d = False
ob_cube.empty_display_type = 'ARROWS'
ob_cube.lineart.crease_threshold = 0.0

# ---- collection membership
col_collection.objects.link(ob_cube)

# ---- scene / render settings (as saved in the file)
scene.frame_start = 1; scene.frame_end = 250; scene.frame_set(1)
scene.render.engine = 'BLENDER_EEVEE_NEXT'
scene.cycles.sampling_pattern = 'TABULATED_SOBOL'
scene.cycles.use_light_tree = False
scene.view_settings.view_transform = 'Filmic'
bpy.context.view_layer.update()

# ---- added for rendering (the .blend has no active camera and no usable light): camera, sun
cam_auto = bpy.data.cameras.new('AutoCamera')
cam_auto.lens = 50.0
cam_auto.sensor_width = 36.0
cam_auto.clip_end = 1000.0
ob_auto_camera = bpy.data.objects.new('AutoCamera', cam_auto)
scene.collection.objects.link(ob_auto_camera)
ob_auto_camera.location = (3.74365, -8.58324, 6.26632)
ob_auto_camera.rotation_euler = (1.09748, -7.21219e-08, 0.694738)
scene.camera = ob_auto_camera
light_auto_sun = bpy.data.lights.new('AutoSun', 'SUN')
light_auto_sun.energy = 3.0
light_auto_sun.angle = 0.0523599
ob_auto_sun = bpy.data.objects.new('AutoSun', light_auto_sun)
scene.collection.objects.link(ob_auto_sun)
ob_auto_sun.rotation_euler = (0.872665, 0.174533, 0.523599)
bpy.context.view_layer.update()
